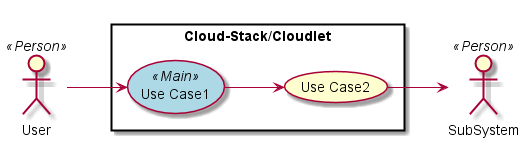

The diagram above was rendered by PlantUML. Its source (embedded in the PNG):
@startuml

left to right direction

skinparam usecase {
  BackgroudnColor #ffffaa
  BackgroundColor<<Main>> #lightblue
}
actor :User: <<Person>>
actor :SubSystem: <<Person>>


rectangle "Cloud-Stack/Cloudlet" {
UseCase UC1 <<Main>> as "Use Case1"
UseCase UC2  as "Use Case2"


User --> UC1
UC1 --> UC2
UC2 --> SubSystem
}

@enduml